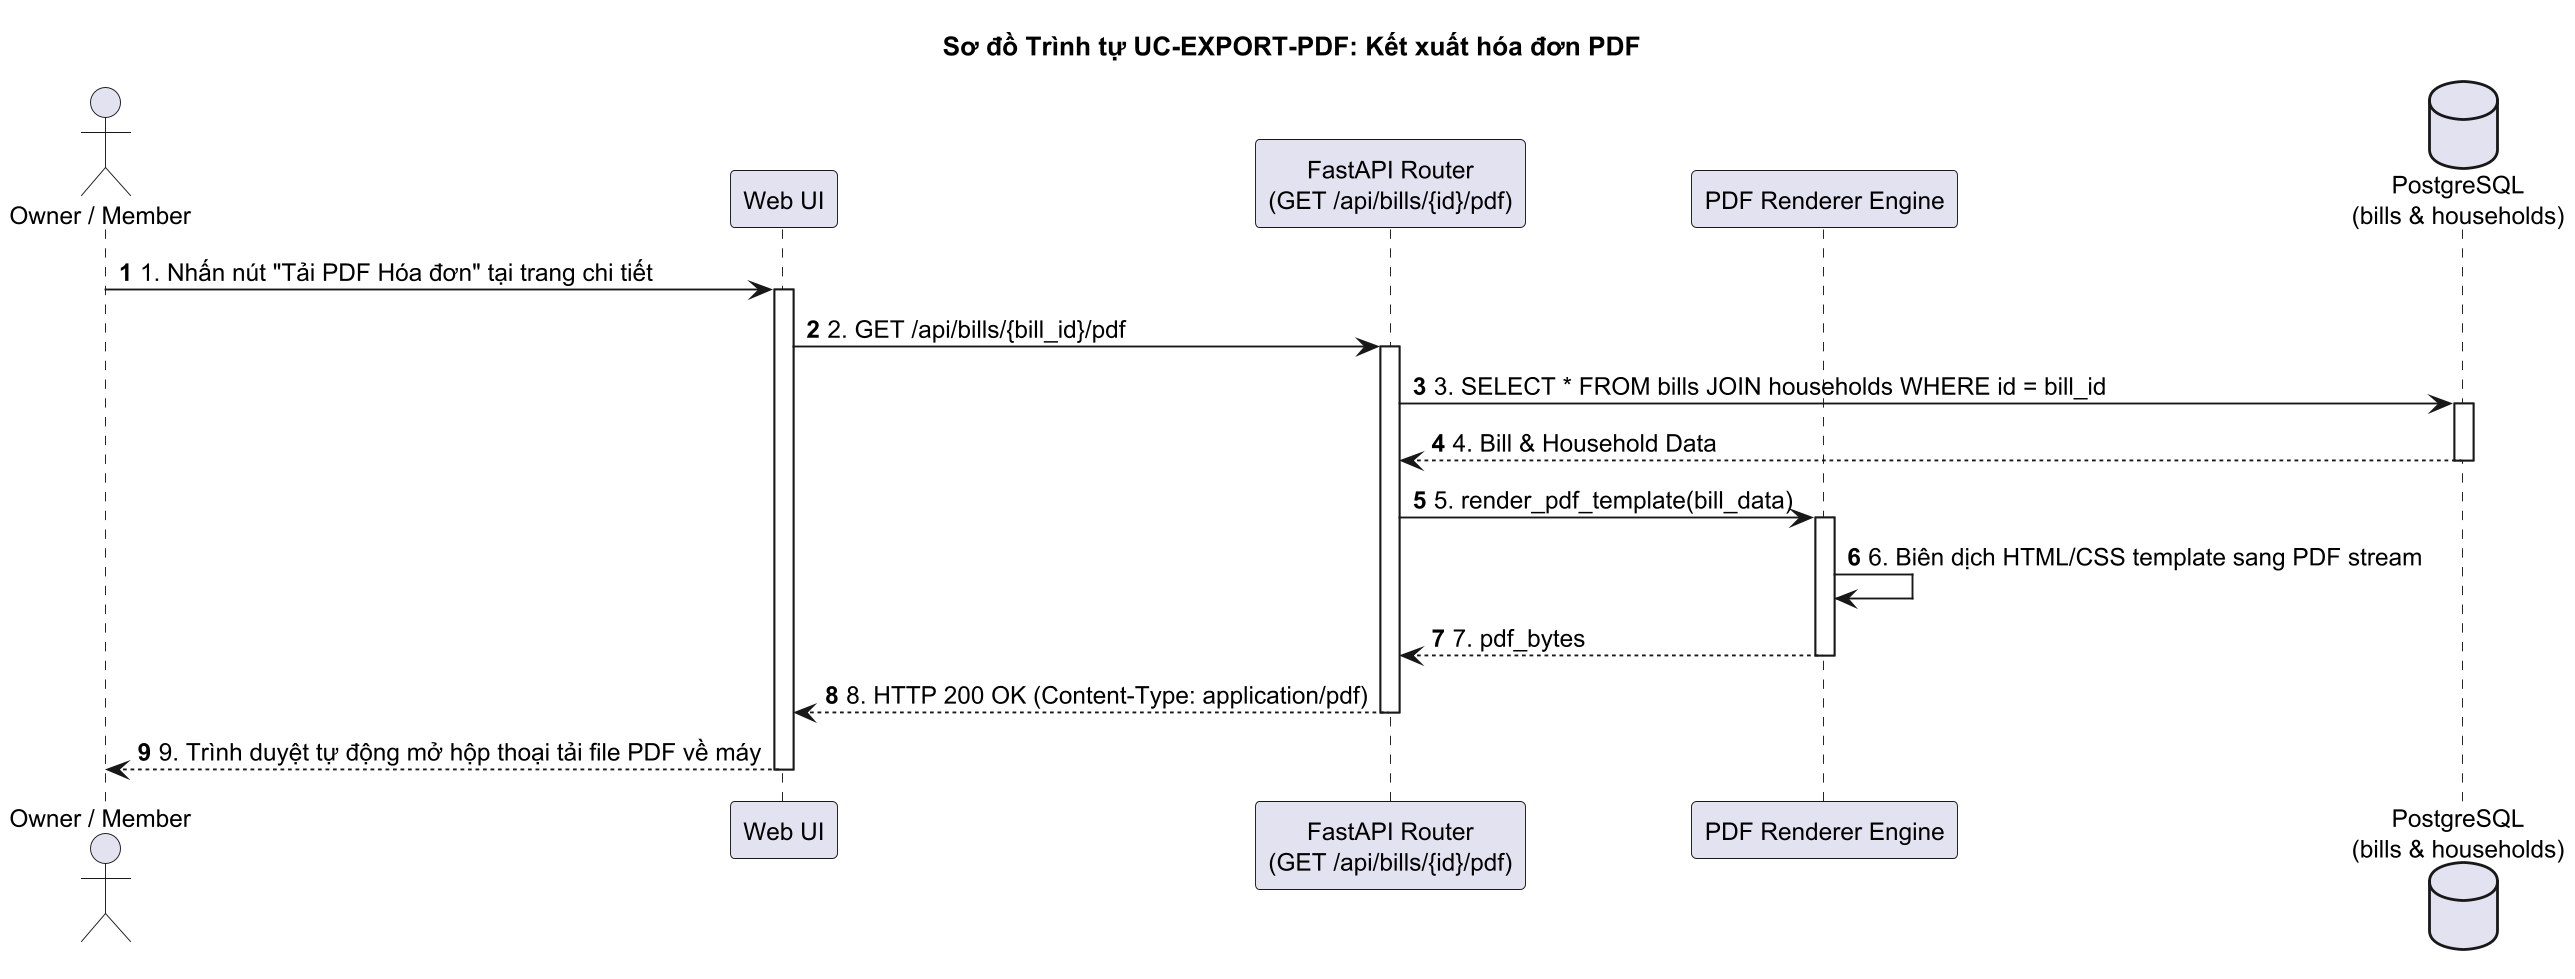

The diagram above was rendered by PlantUML. Its source (embedded in the PNG):
@startuml
autonumber
skinparam responseMessageBelowArrow true
skinparam defaultFontSize 13
skinparam dpi 180

actor "Owner / Member" as user
participant "Web UI" as ui
participant "FastAPI Router\n(GET /api/bills/{id}/pdf)" as router
participant "PDF Renderer Engine" as pdf
database "PostgreSQL\n(bills & households)" as db

title Sơ đồ Trình tự UC-EXPORT-PDF: Kết xuất hóa đơn PDF

user -> ui: 1. Nhấn nút "Tải PDF Hóa đơn" tại trang chi tiết
activate ui
ui -> router: 2. GET /api/bills/{bill_id}/pdf
activate router

router -> db: 3. SELECT * FROM bills JOIN households WHERE id = bill_id
activate db
db --> router: 4. Bill & Household Data
deactivate db

router -> pdf: 5. render_pdf_template(bill_data)
activate pdf
pdf -> pdf: 6. Biên dịch HTML/CSS template sang PDF stream
pdf --> router: 7. pdf_bytes
deactivate pdf

router --> ui: 8. HTTP 200 OK (Content-Type: application/pdf)
deactivate router

ui --> user: 9. Trình duyệt tự động mở hộp thoại tải file PDF về máy
deactivate ui
@enduml